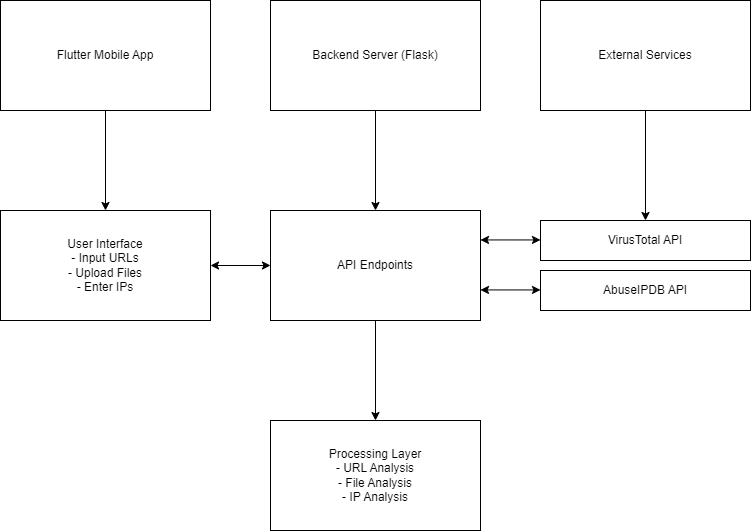

The diagram above was exported from draw.io. Its source (the exported page's mxGraphModel, read from the mxfile embedded in the PNG):
<mxGraphModel dx="1720" dy="759" grid="1" gridSize="10" guides="1" tooltips="1" connect="1" arrows="1" fold="1" page="1" pageScale="1" pageWidth="850" pageHeight="1100" math="0" shadow="0">
  <root>
    <mxCell id="0" />
    <mxCell id="1" parent="0" />
    <mxCell id="EH23gA0jsfclFSYZjO9r-12" style="edgeStyle=orthogonalEdgeStyle;rounded=0;orthogonalLoop=1;jettySize=auto;html=1;entryX=0.5;entryY=0;entryDx=0;entryDy=0;" edge="1" parent="1" source="EH23gA0jsfclFSYZjO9r-1" target="EH23gA0jsfclFSYZjO9r-4">
      <mxGeometry relative="1" as="geometry" />
    </mxCell>
    <mxCell id="EH23gA0jsfclFSYZjO9r-1" value="Flutter Mobile App" style="rounded=0;whiteSpace=wrap;html=1;" vertex="1" parent="1">
      <mxGeometry x="50" y="240" width="210" height="110" as="geometry" />
    </mxCell>
    <mxCell id="EH23gA0jsfclFSYZjO9r-11" style="edgeStyle=orthogonalEdgeStyle;rounded=0;orthogonalLoop=1;jettySize=auto;html=1;exitX=0.5;exitY=1;exitDx=0;exitDy=0;entryX=0.5;entryY=0;entryDx=0;entryDy=0;" edge="1" parent="1" source="EH23gA0jsfclFSYZjO9r-2" target="EH23gA0jsfclFSYZjO9r-5">
      <mxGeometry relative="1" as="geometry" />
    </mxCell>
    <mxCell id="EH23gA0jsfclFSYZjO9r-2" value="Backend Server (Flask)" style="rounded=0;whiteSpace=wrap;html=1;" vertex="1" parent="1">
      <mxGeometry x="320" y="240" width="210" height="110" as="geometry" />
    </mxCell>
    <mxCell id="EH23gA0jsfclFSYZjO9r-3" value="External Services" style="rounded=0;whiteSpace=wrap;html=1;" vertex="1" parent="1">
      <mxGeometry x="590" y="240" width="210" height="110" as="geometry" />
    </mxCell>
    <mxCell id="EH23gA0jsfclFSYZjO9r-4" value="User Interface&lt;div&gt;- Input URLs&lt;/div&gt;&lt;div&gt;- Upload Files&lt;/div&gt;&lt;div&gt;- Enter IPs&lt;/div&gt;" style="rounded=0;whiteSpace=wrap;html=1;" vertex="1" parent="1">
      <mxGeometry x="50" y="450" width="210" height="110" as="geometry" />
    </mxCell>
    <mxCell id="EH23gA0jsfclFSYZjO9r-16" style="edgeStyle=orthogonalEdgeStyle;rounded=0;orthogonalLoop=1;jettySize=auto;html=1;entryX=0.5;entryY=0;entryDx=0;entryDy=0;" edge="1" parent="1" source="EH23gA0jsfclFSYZjO9r-5" target="EH23gA0jsfclFSYZjO9r-8">
      <mxGeometry relative="1" as="geometry" />
    </mxCell>
    <mxCell id="EH23gA0jsfclFSYZjO9r-5" value="API Endpoints" style="rounded=0;whiteSpace=wrap;html=1;" vertex="1" parent="1">
      <mxGeometry x="320" y="450" width="210" height="110" as="geometry" />
    </mxCell>
    <mxCell id="EH23gA0jsfclFSYZjO9r-6" value="VirusTotal API" style="rounded=0;whiteSpace=wrap;html=1;" vertex="1" parent="1">
      <mxGeometry x="590" y="460" width="210" height="40" as="geometry" />
    </mxCell>
    <mxCell id="EH23gA0jsfclFSYZjO9r-7" value="AbuseIPDB API" style="rounded=0;whiteSpace=wrap;html=1;" vertex="1" parent="1">
      <mxGeometry x="590" y="510" width="210" height="40" as="geometry" />
    </mxCell>
    <mxCell id="EH23gA0jsfclFSYZjO9r-8" value="Processing Layer&lt;div&gt;- URL Analysis&lt;/div&gt;&lt;div&gt;- File Analysis&lt;/div&gt;&lt;div&gt;- IP Analysis&lt;/div&gt;" style="rounded=0;whiteSpace=wrap;html=1;" vertex="1" parent="1">
      <mxGeometry x="320" y="660" width="210" height="110" as="geometry" />
    </mxCell>
    <mxCell id="EH23gA0jsfclFSYZjO9r-10" value="" style="endArrow=classic;html=1;rounded=0;exitX=0.5;exitY=1;exitDx=0;exitDy=0;entryX=0.5;entryY=0;entryDx=0;entryDy=0;" edge="1" parent="1" source="EH23gA0jsfclFSYZjO9r-3" target="EH23gA0jsfclFSYZjO9r-6">
      <mxGeometry width="50" height="50" relative="1" as="geometry">
        <mxPoint x="700" y="430" as="sourcePoint" />
        <mxPoint x="750" y="380" as="targetPoint" />
      </mxGeometry>
    </mxCell>
    <mxCell id="EH23gA0jsfclFSYZjO9r-13" value="" style="endArrow=classic;startArrow=classic;html=1;rounded=0;exitX=1;exitY=0.5;exitDx=0;exitDy=0;entryX=0;entryY=0.5;entryDx=0;entryDy=0;" edge="1" parent="1" source="EH23gA0jsfclFSYZjO9r-4" target="EH23gA0jsfclFSYZjO9r-5">
      <mxGeometry width="50" height="50" relative="1" as="geometry">
        <mxPoint x="270" y="530" as="sourcePoint" />
        <mxPoint x="320" y="480" as="targetPoint" />
      </mxGeometry>
    </mxCell>
    <mxCell id="EH23gA0jsfclFSYZjO9r-14" value="" style="endArrow=classic;startArrow=classic;html=1;rounded=0;exitX=1;exitY=0.5;exitDx=0;exitDy=0;entryX=0;entryY=0.5;entryDx=0;entryDy=0;" edge="1" parent="1">
      <mxGeometry width="50" height="50" relative="1" as="geometry">
        <mxPoint x="530" y="479.44" as="sourcePoint" />
        <mxPoint x="590" y="479.44" as="targetPoint" />
      </mxGeometry>
    </mxCell>
    <mxCell id="EH23gA0jsfclFSYZjO9r-15" value="" style="endArrow=classic;startArrow=classic;html=1;rounded=0;exitX=1;exitY=0.5;exitDx=0;exitDy=0;entryX=0;entryY=0.5;entryDx=0;entryDy=0;" edge="1" parent="1">
      <mxGeometry width="50" height="50" relative="1" as="geometry">
        <mxPoint x="530" y="529.44" as="sourcePoint" />
        <mxPoint x="590" y="529.44" as="targetPoint" />
      </mxGeometry>
    </mxCell>
  </root>
</mxGraphModel>